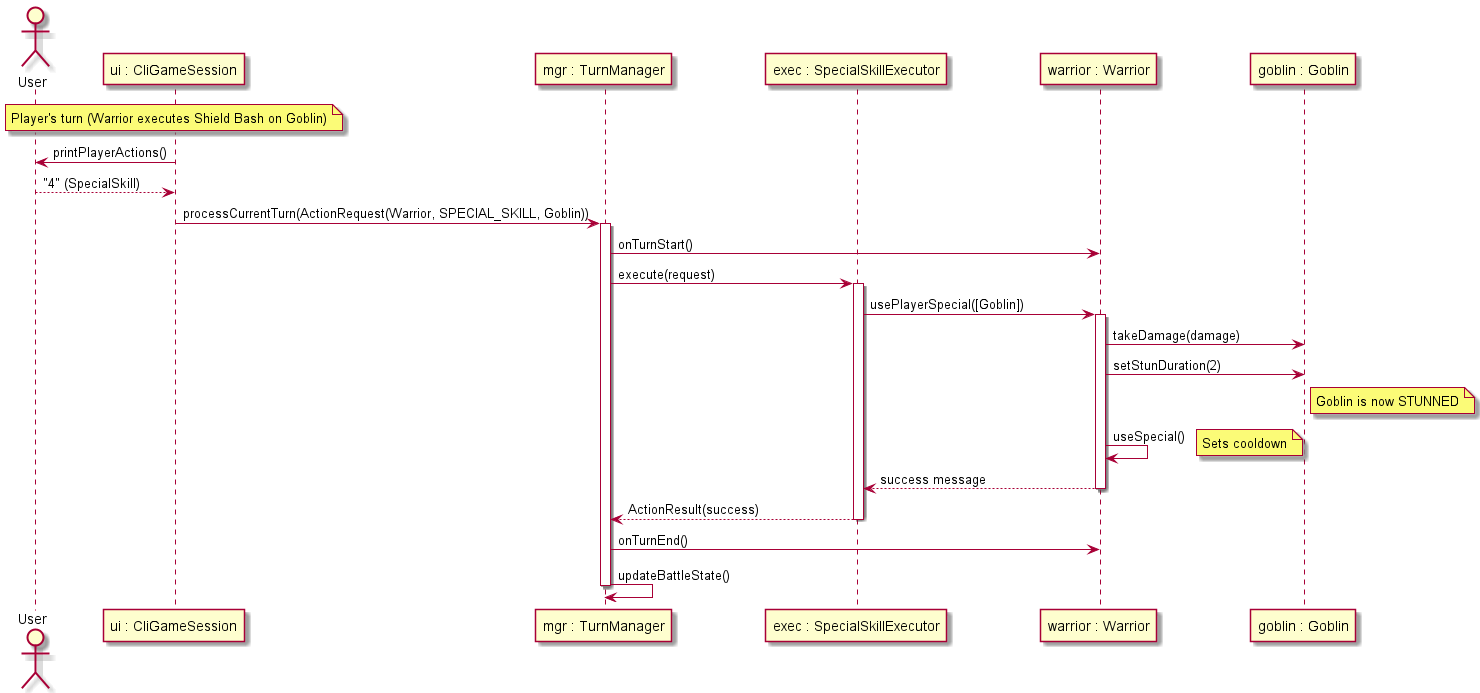

The diagram above was rendered by PlantUML. Its source (embedded in the PNG):
@startuml

skinparam ParticipantPadding 40
skinparam BoxPadding 30

actor User
participant "ui : CliGameSession" as UI
participant "mgr : TurnManager" as TM
participant "exec : SpecialSkillExecutor" as Exec
participant "warrior : Warrior" as W
participant "goblin : Goblin" as G

note over UI: Player's turn (Warrior executes Shield Bash on Goblin)

UI -> User : printPlayerActions()
User --> UI : "4" (SpecialSkill)

UI -> TM : processCurrentTurn(ActionRequest(Warrior, SPECIAL_SKILL, Goblin))
activate TM

TM -> W : onTurnStart()
TM -> Exec : execute(request)
activate Exec

Exec -> W : usePlayerSpecial([Goblin])
activate W

W -> G : takeDamage(damage)
W -> G : setStunDuration(2)
note right of G: Goblin is now STUNNED

W -> W : useSpecial()
note right: Sets cooldown

W --> Exec : success message
deactivate W

Exec --> TM : ActionResult(success)
deactivate Exec

TM -> W : onTurnEnd()
TM -> TM : updateBattleState()

deactivate TM

@enduml